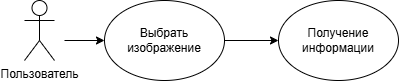

The diagram above was exported from draw.io. Its source (the exported page's mxGraphModel, read from the mxfile embedded in the PNG):
<mxGraphModel dx="1041" dy="575" grid="1" gridSize="10" guides="1" tooltips="1" connect="1" arrows="1" fold="1" page="1" pageScale="1" pageWidth="827" pageHeight="1169" math="0" shadow="0">
  <root>
    <mxCell id="0" />
    <mxCell id="1" parent="0" />
    <mxCell id="FqpK-vde0zKxYwpfT8gQ-1" value="Пользователь" style="shape=umlActor;verticalLabelPosition=bottom;verticalAlign=top;html=1;outlineConnect=0;" vertex="1" parent="1">
      <mxGeometry x="40" y="260" width="30" height="60" as="geometry" />
    </mxCell>
    <mxCell id="FqpK-vde0zKxYwpfT8gQ-2" value="Выбрать изображение" style="ellipse;whiteSpace=wrap;html=1;" vertex="1" parent="1">
      <mxGeometry x="120" y="260" width="120" height="80" as="geometry" />
    </mxCell>
    <mxCell id="FqpK-vde0zKxYwpfT8gQ-3" value="Получение информации" style="ellipse;whiteSpace=wrap;html=1;" vertex="1" parent="1">
      <mxGeometry x="294" y="260" width="120" height="80" as="geometry" />
    </mxCell>
    <mxCell id="FqpK-vde0zKxYwpfT8gQ-4" value="" style="endArrow=classic;html=1;rounded=0;entryX=0;entryY=0.5;entryDx=0;entryDy=0;" edge="1" parent="1" target="FqpK-vde0zKxYwpfT8gQ-2">
      <mxGeometry width="50" height="50" relative="1" as="geometry">
        <mxPoint x="80" y="300" as="sourcePoint" />
        <mxPoint x="140" y="180" as="targetPoint" />
      </mxGeometry>
    </mxCell>
    <mxCell id="FqpK-vde0zKxYwpfT8gQ-5" value="" style="endArrow=classic;html=1;rounded=0;entryX=0;entryY=0.5;entryDx=0;entryDy=0;exitX=1;exitY=0.5;exitDx=0;exitDy=0;" edge="1" parent="1" source="FqpK-vde0zKxYwpfT8gQ-2" target="FqpK-vde0zKxYwpfT8gQ-3">
      <mxGeometry width="50" height="50" relative="1" as="geometry">
        <mxPoint x="200" y="360" as="sourcePoint" />
        <mxPoint x="250" y="310" as="targetPoint" />
      </mxGeometry>
    </mxCell>
  </root>
</mxGraphModel>